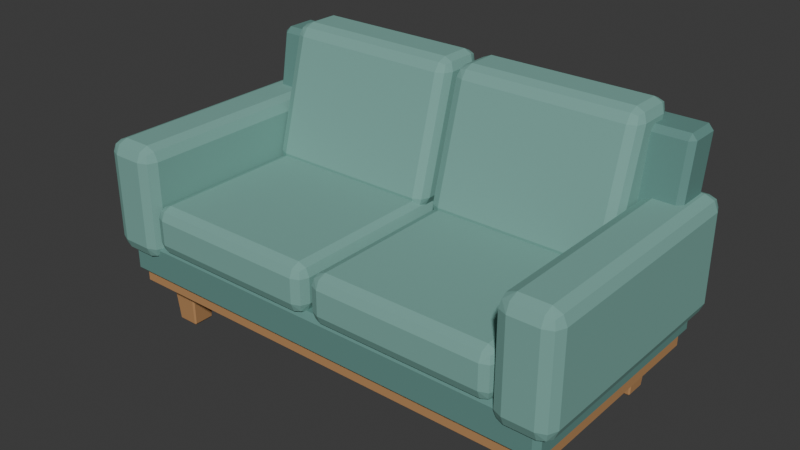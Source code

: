 # Source: source.blend  (saved by Blender 4.3.34; exported with 4.5.12 LTS)
import bpy
from mathutils import Matrix  # noqa: F401  (used for matrix-valued properties, if any)

bpy.ops.wm.read_factory_settings(use_empty=True)
scene = bpy.context.scene
scene.name = 'Scene'

# ---- collections
col_collection = bpy.data.collections.new('Collection'); scene.collection.children.link(col_collection)

# ---- materials (node trees are filled in below, after node groups)
mat_honey_maple_support = bpy.data.materials.new('Honey maple support')
mat_honey_maple_support.diffuse_color = (0.48, 0.255, 0.105, 1.0)
mat_deep_seafoam_foundation = bpy.data.materials.new('Deep seafoam foundation')
mat_deep_seafoam_foundation.diffuse_color = (0.115, 0.265, 0.235, 1.0)
mat_seafoam_upholstery = bpy.data.materials.new('Seafoam upholstery')
mat_seafoam_upholstery.diffuse_color = (0.19, 0.4, 0.35, 1.0)

# ---- material node trees
mat_honey_maple_support.use_nodes = True; mat_honey_maple_support.node_tree.nodes.clear()
_N = mat_honey_maple_support.node_tree.nodes; _L = mat_honey_maple_support.node_tree.links
n0 = _N.new('ShaderNodeBsdfPrincipled'); n0.name = 'Principled BSDF'; n0.location = (10, 300)
n0.inputs[0].default_value = (0.48, 0.255, 0.105, 1.0)
n0.inputs[2].default_value = 0.73
n1 = _N.new('ShaderNodeOutputMaterial'); n1.name = 'Material Output'; n1.location = (300, 300)
_L.new(n0.outputs[0], n1.inputs[0])
n1.is_active_output = True
mat_deep_seafoam_foundation.use_nodes = True; mat_deep_seafoam_foundation.node_tree.nodes.clear()
_N = mat_deep_seafoam_foundation.node_tree.nodes; _L = mat_deep_seafoam_foundation.node_tree.links
n0 = _N.new('ShaderNodeBsdfPrincipled'); n0.name = 'Principled BSDF'; n0.location = (10, 300)
n0.inputs[0].default_value = (0.115, 0.265, 0.235, 1.0)
n0.inputs[2].default_value = 0.8
n1 = _N.new('ShaderNodeOutputMaterial'); n1.name = 'Material Output'; n1.location = (300, 300)
_L.new(n0.outputs[0], n1.inputs[0])
n1.is_active_output = True
mat_seafoam_upholstery.use_nodes = True; mat_seafoam_upholstery.node_tree.nodes.clear()
_N = mat_seafoam_upholstery.node_tree.nodes; _L = mat_seafoam_upholstery.node_tree.links
n0 = _N.new('ShaderNodeBsdfPrincipled'); n0.name = 'Principled BSDF'; n0.location = (10, 300)
n0.inputs[0].default_value = (0.19, 0.4, 0.35, 1.0)
n0.inputs[2].default_value = 0.83
n1 = _N.new('ShaderNodeOutputMaterial'); n1.name = 'Material Output'; n1.location = (300, 300)
_L.new(n0.outputs[0], n1.inputs[0])
n1.is_active_output = True

# ---- world
world_world = bpy.data.worlds.new('World'); scene.world = world_world
world_world.use_nodes = True; world_world.node_tree.nodes.clear()
_N = world_world.node_tree.nodes; _L = world_world.node_tree.links
n0 = _N.new('ShaderNodeOutputWorld'); n0.name = 'World Output'; n0.location = (300, 300)
n1 = _N.new('ShaderNodeBackground'); n1.name = 'Background'; n1.location = (10, 300)
n1.inputs[0].default_value = (0.05088, 0.05088, 0.05088, 1.0)
_L.new(n1.outputs[0], n0.inputs[0])
n0.is_active_output = True
world_world.color = (0.05088, 0.05088, 0.05088)
world_world.sun_shadow_jitter_overblur = 0.0

# ---- meshes
me_foot_lf = bpy.data.meshes.new('Foot_LF')
me_foot_lf.from_pydata([(-0.7029, -0.3234, 0.006), (-0.698, -0.323, 0.0), (-0.6984, -0.3279, 0.006), (-0.6316, -0.3279, 0.006), (-0.632, -0.323, 0.0), (-0.6271, -0.3234, 0.006), (-0.7029, -0.2566, 0.006), (-0.6984, -0.2521, 0.006), (-0.698, -0.257, 0.0), (-0.6271, -0.2566, 0.006), (-0.632, -0.257, 0.0), (-0.6316, -0.2521, 0.006), (-0.7086, -0.3396, 0.174), (-0.709, -0.334, 0.18), (-0.7146, -0.3336, 0.174), (-0.6214, -0.3396, 0.174), (-0.6154, -0.3336, 0.174), (-0.621, -0.334, 0.18), (-0.7146, -0.2464, 0.174), (-0.709, -0.246, 0.18), (-0.7086, -0.2404, 0.174), (-0.6214, -0.2404, 0.174), (-0.621, -0.246, 0.18), (-0.6154, -0.2464, 0.174)], [], [(3, 12, 2), (9, 16, 5), (17, 19, 13), (8, 4, 1), (20, 11, 7), (0, 1, 2), (3, 4, 5), (6, 7, 8), (9, 10, 11), (12, 13, 14), (15, 16, 17), (18, 19, 20), (21, 22, 23), (6, 1, 0), (4, 2, 1), (10, 5, 4), (11, 8, 7), (15, 13, 12), (19, 14, 13), (22, 20, 19), (23, 17, 16), (12, 0, 2), (16, 3, 5), (18, 7, 6), (21, 9, 11), (14, 6, 0), (3, 15, 12), (9, 23, 16), (17, 22, 19), (8, 10, 4), (20, 21, 11), (6, 8, 1), (4, 3, 2), (10, 9, 5), (11, 10, 8), (15, 17, 13), (19, 18, 14), (22, 21, 20), (23, 22, 17), (12, 14, 0), (16, 15, 3), (18, 20, 7), (21, 23, 9), (14, 18, 6)])
me_foot_lf.materials.append(mat_honey_maple_support)
me_foot_lf.update()
me_foot_lb = bpy.data.meshes.new('Foot_LB')
me_foot_lb.from_pydata([(-0.7029, 0.2566, 0.006), (-0.698, 0.257, 0.0), (-0.6984, 0.2521, 0.006), (-0.6316, 0.2521, 0.006), (-0.632, 0.257, 0.0), (-0.6271, 0.2566, 0.006), (-0.7029, 0.3234, 0.006), (-0.6984, 0.3279, 0.006), (-0.698, 0.323, 0.0), (-0.6271, 0.3234, 0.006), (-0.632, 0.323, 0.0), (-0.6316, 0.3279, 0.006), (-0.7086, 0.2404, 0.174), (-0.709, 0.246, 0.18), (-0.7146, 0.2464, 0.174), (-0.6214, 0.2404, 0.174), (-0.6154, 0.2464, 0.174), (-0.621, 0.246, 0.18), (-0.7146, 0.3336, 0.174), (-0.709, 0.334, 0.18), (-0.7086, 0.3396, 0.174), (-0.6214, 0.3396, 0.174), (-0.621, 0.334, 0.18), (-0.6154, 0.3336, 0.174)], [], [(3, 12, 2), (9, 16, 5), (17, 19, 13), (8, 4, 1), (20, 11, 7), (0, 1, 2), (3, 4, 5), (6, 7, 8), (9, 10, 11), (12, 13, 14), (15, 16, 17), (18, 19, 20), (21, 22, 23), (6, 1, 0), (4, 2, 1), (10, 5, 4), (11, 8, 7), (15, 13, 12), (19, 14, 13), (22, 20, 19), (23, 17, 16), (12, 0, 2), (16, 3, 5), (18, 7, 6), (21, 9, 11), (14, 6, 0), (3, 15, 12), (9, 23, 16), (17, 22, 19), (8, 10, 4), (20, 21, 11), (6, 8, 1), (4, 3, 2), (10, 9, 5), (11, 10, 8), (15, 17, 13), (19, 18, 14), (22, 21, 20), (23, 22, 17), (12, 14, 0), (16, 15, 3), (18, 20, 7), (21, 23, 9), (14, 18, 6)])
me_foot_lb.materials.append(mat_honey_maple_support)
me_foot_lb.update()
me_foot_rf = bpy.data.meshes.new('Foot_RF')
me_foot_rf.from_pydata([(0.6271, -0.3234, 0.006), (0.632, -0.323, 0.0), (0.6316, -0.3279, 0.006), (0.6984, -0.3279, 0.006), (0.698, -0.323, 0.0), (0.7029, -0.3234, 0.006), (0.6271, -0.2566, 0.006), (0.6316, -0.2521, 0.006), (0.632, -0.257, 0.0), (0.7029, -0.2566, 0.006), (0.698, -0.257, 0.0), (0.6984, -0.2521, 0.006), (0.6214, -0.3396, 0.174), (0.621, -0.334, 0.18), (0.6154, -0.3336, 0.174), (0.7086, -0.3396, 0.174), (0.7146, -0.3336, 0.174), (0.709, -0.334, 0.18), (0.6154, -0.2464, 0.174), (0.621, -0.246, 0.18), (0.6214, -0.2404, 0.174), (0.7086, -0.2404, 0.174), (0.709, -0.246, 0.18), (0.7146, -0.2464, 0.174)], [], [(3, 12, 2), (9, 16, 5), (17, 19, 13), (8, 4, 1), (20, 11, 7), (0, 1, 2), (3, 4, 5), (6, 7, 8), (9, 10, 11), (12, 13, 14), (15, 16, 17), (18, 19, 20), (21, 22, 23), (6, 1, 0), (4, 2, 1), (10, 5, 4), (11, 8, 7), (15, 13, 12), (19, 14, 13), (22, 20, 19), (23, 17, 16), (12, 0, 2), (16, 3, 5), (18, 7, 6), (21, 9, 11), (14, 6, 0), (3, 15, 12), (9, 23, 16), (17, 22, 19), (8, 10, 4), (20, 21, 11), (6, 8, 1), (4, 3, 2), (10, 9, 5), (11, 10, 8), (15, 17, 13), (19, 18, 14), (22, 21, 20), (23, 22, 17), (12, 14, 0), (16, 15, 3), (18, 20, 7), (21, 23, 9), (14, 18, 6)])
me_foot_rf.materials.append(mat_honey_maple_support)
me_foot_rf.update()
me_foot_rb = bpy.data.meshes.new('Foot_RB')
me_foot_rb.from_pydata([(0.6271, 0.2566, 0.006), (0.632, 0.257, 0.0), (0.6316, 0.2521, 0.006), (0.6984, 0.2521, 0.006), (0.698, 0.257, 0.0), (0.7029, 0.2566, 0.006), (0.6271, 0.3234, 0.006), (0.6316, 0.3279, 0.006), (0.632, 0.323, 0.0), (0.7029, 0.3234, 0.006), (0.698, 0.323, 0.0), (0.6984, 0.3279, 0.006), (0.6214, 0.2404, 0.174), (0.621, 0.246, 0.18), (0.6154, 0.2464, 0.174), (0.7086, 0.2404, 0.174), (0.7146, 0.2464, 0.174), (0.709, 0.246, 0.18), (0.6154, 0.3336, 0.174), (0.621, 0.334, 0.18), (0.6214, 0.3396, 0.174), (0.7086, 0.3396, 0.174), (0.709, 0.334, 0.18), (0.7146, 0.3336, 0.174)], [], [(3, 12, 2), (9, 16, 5), (17, 19, 13), (8, 4, 1), (20, 11, 7), (0, 1, 2), (3, 4, 5), (6, 7, 8), (9, 10, 11), (12, 13, 14), (15, 16, 17), (18, 19, 20), (21, 22, 23), (6, 1, 0), (4, 2, 1), (10, 5, 4), (11, 8, 7), (15, 13, 12), (19, 14, 13), (22, 20, 19), (23, 17, 16), (12, 0, 2), (16, 3, 5), (18, 7, 6), (21, 9, 11), (14, 6, 0), (3, 15, 12), (9, 23, 16), (17, 22, 19), (8, 10, 4), (20, 21, 11), (6, 8, 1), (4, 3, 2), (10, 9, 5), (11, 10, 8), (15, 17, 13), (19, 18, 14), (22, 21, 20), (23, 22, 17), (12, 14, 0), (16, 15, 3), (18, 20, 7), (21, 23, 9), (14, 18, 6)])
me_foot_rb.materials.append(mat_honey_maple_support)
me_foot_rb.update()
me_maple_base_rail = bpy.data.meshes.new('Maple_base_rail')
me_maple_base_rail.from_pydata([(-0.78, -0.378, 0.157), (-0.768, -0.378, 0.145), (-0.768, -0.39, 0.157), (0.768, -0.39, 0.157), (0.768, -0.378, 0.145), (0.78, -0.378, 0.157), (-0.78, 0.378, 0.157), (-0.768, 0.39, 0.157), (-0.768, 0.378, 0.145), (0.78, 0.378, 0.157), (0.768, 0.378, 0.145), (0.768, 0.39, 0.157), (-0.768, -0.39, 0.203), (-0.768, -0.378, 0.215), (-0.78, -0.378, 0.203), (0.768, -0.39, 0.203), (0.78, -0.378, 0.203), (0.768, -0.378, 0.215), (-0.78, 0.378, 0.203), (-0.768, 0.378, 0.215), (-0.768, 0.39, 0.203), (0.768, 0.39, 0.203), (0.768, 0.378, 0.215), (0.78, 0.378, 0.203)], [], [(3, 12, 2), (9, 16, 5), (17, 19, 13), (8, 4, 1), (20, 11, 7), (0, 1, 2), (3, 4, 5), (6, 7, 8), (9, 10, 11), (12, 13, 14), (15, 16, 17), (18, 19, 20), (21, 22, 23), (6, 1, 0), (4, 2, 1), (10, 5, 4), (11, 8, 7), (15, 13, 12), (19, 14, 13), (22, 20, 19), (23, 17, 16), (12, 0, 2), (16, 3, 5), (18, 7, 6), (21, 9, 11), (14, 6, 0), (3, 15, 12), (9, 23, 16), (17, 22, 19), (8, 10, 4), (20, 21, 11), (6, 8, 1), (4, 3, 2), (10, 9, 5), (11, 10, 8), (15, 17, 13), (19, 18, 14), (22, 21, 20), (23, 22, 17), (12, 14, 0), (16, 15, 3), (18, 20, 7), (21, 23, 9), (14, 18, 6)])
me_maple_base_rail.materials.append(mat_honey_maple_support)
me_maple_base_rail.update()
me_upholstered_seat_deck = bpy.data.meshes.new('Upholstered_seat_deck')
me_upholstered_seat_deck.from_pydata([(-0.795, -0.397, 0.213), (-0.777, -0.397, 0.195), (-0.777, -0.415, 0.213), (0.777, -0.415, 0.213), (0.777, -0.397, 0.195), (0.795, -0.397, 0.213), (-0.795, 0.397, 0.213), (-0.777, 0.415, 0.213), (-0.777, 0.397, 0.195), (0.795, 0.397, 0.213), (0.777, 0.397, 0.195), (0.777, 0.415, 0.213), (-0.777, -0.415, 0.312), (-0.777, -0.397, 0.33), (-0.795, -0.397, 0.312), (0.777, -0.415, 0.312), (0.795, -0.397, 0.312), (0.777, -0.397, 0.33), (-0.795, 0.397, 0.312), (-0.777, 0.397, 0.33), (-0.777, 0.415, 0.312), (0.777, 0.415, 0.312), (0.777, 0.397, 0.33), (0.795, 0.397, 0.312)], [], [(3, 12, 2), (9, 16, 5), (17, 19, 13), (8, 4, 1), (20, 11, 7), (0, 1, 2), (3, 4, 5), (6, 7, 8), (9, 10, 11), (12, 13, 14), (15, 16, 17), (18, 19, 20), (21, 22, 23), (6, 1, 0), (4, 2, 1), (10, 5, 4), (11, 8, 7), (15, 13, 12), (19, 14, 13), (22, 20, 19), (23, 17, 16), (12, 0, 2), (16, 3, 5), (18, 7, 6), (21, 9, 11), (14, 6, 0), (3, 15, 12), (9, 23, 16), (17, 22, 19), (8, 10, 4), (20, 21, 11), (6, 8, 1), (4, 3, 2), (10, 9, 5), (11, 10, 8), (15, 17, 13), (19, 18, 14), (22, 21, 20), (23, 22, 17), (12, 14, 0), (16, 15, 3), (18, 20, 7), (21, 23, 9), (14, 18, 6)])
me_upholstered_seat_deck.materials.append(mat_deep_seafoam_foundation)
me_upholstered_seat_deck.update()
me_rear_support_shell = bpy.data.meshes.new('Rear_support_shell')
me_rear_support_shell.from_pydata([(-0.785, 0.2261, 0.293), (-0.767, 0.223, 0.275), (-0.767, 0.2081, 0.293), (0.767, 0.2081, 0.293), (0.767, 0.223, 0.275), (0.785, 0.2261, 0.293), (-0.785, 0.3251, 0.293), (-0.767, 0.3431, 0.293), (-0.767, 0.322, 0.275), (0.785, 0.3251, 0.293), (0.767, 0.322, 0.275), (0.767, 0.3431, 0.293), (-0.767, 0.3019, 0.847), (-0.767, 0.323, 0.865), (-0.785, 0.3199, 0.847), (0.767, 0.3019, 0.847), (0.785, 0.3199, 0.847), (0.767, 0.323, 0.865), (-0.785, 0.4189, 0.847), (-0.767, 0.422, 0.865), (-0.767, 0.4369, 0.847), (0.767, 0.4369, 0.847), (0.767, 0.422, 0.865), (0.785, 0.4189, 0.847)], [], [(3, 12, 2), (9, 16, 5), (17, 19, 13), (8, 4, 1), (20, 11, 7), (0, 1, 2), (3, 4, 5), (6, 7, 8), (9, 10, 11), (12, 13, 14), (15, 16, 17), (18, 19, 20), (21, 22, 23), (6, 1, 0), (4, 2, 1), (10, 5, 4), (11, 8, 7), (15, 13, 12), (19, 14, 13), (22, 20, 19), (23, 17, 16), (12, 0, 2), (16, 3, 5), (18, 7, 6), (21, 9, 11), (14, 6, 0), (3, 15, 12), (9, 23, 16), (17, 22, 19), (8, 10, 4), (20, 21, 11), (6, 8, 1), (4, 3, 2), (10, 9, 5), (11, 10, 8), (15, 17, 13), (19, 18, 14), (22, 21, 20), (23, 22, 17), (12, 14, 0), (16, 15, 3), (18, 20, 7), (21, 23, 9), (14, 18, 6)])
me_rear_support_shell.materials.append(mat_deep_seafoam_foundation)
me_rear_support_shell.update()
me_low_armrest_l = bpy.data.meshes.new('Low_armrest_L')
me_low_armrest_l.from_pydata([(-0.84, -0.395, 0.32), (-0.795, -0.395, 0.275), (-0.795, -0.44, 0.32), (-0.8268, -0.395, 0.2882), (-0.821, -0.421, 0.294), (-0.795, -0.4268, 0.2882), (-0.8268, -0.4268, 0.32), (-0.695, -0.44, 0.32), (-0.695, -0.395, 0.275), (-0.65, -0.395, 0.32), (-0.695, -0.4268, 0.2882), (-0.669, -0.421, 0.294), (-0.6632, -0.395, 0.2882), (-0.6632, -0.4268, 0.32), (-0.84, 0.395, 0.32), (-0.795, 0.44, 0.32), (-0.795, 0.395, 0.275), (-0.8268, 0.4268, 0.32), (-0.821, 0.421, 0.294), (-0.795, 0.4268, 0.2882), (-0.8268, 0.395, 0.2882), (-0.65, 0.395, 0.32), (-0.695, 0.395, 0.275), (-0.695, 0.44, 0.32), (-0.6632, 0.395, 0.2882), (-0.669, 0.421, 0.294), (-0.695, 0.4268, 0.2882), (-0.6632, 0.4268, 0.32), (-0.795, -0.44, 0.62), (-0.795, -0.395, 0.665), (-0.84, -0.395, 0.62), (-0.795, -0.4268, 0.6518), (-0.821, -0.421, 0.646), (-0.8268, -0.395, 0.6518), (-0.8268, -0.4268, 0.62), (-0.695, -0.44, 0.62), (-0.65, -0.395, 0.62), (-0.695, -0.395, 0.665), (-0.6632, -0.4268, 0.62), (-0.669, -0.421, 0.646), (-0.6632, -0.395, 0.6518), (-0.695, -0.4268, 0.6518), (-0.84, 0.395, 0.62), (-0.795, 0.395, 0.665), (-0.795, 0.44, 0.62), (-0.8268, 0.395, 0.6518), (-0.821, 0.421, 0.646), (-0.795, 0.4268, 0.6518), (-0.8268, 0.4268, 0.62), (-0.695, 0.44, 0.62), (-0.695, 0.395, 0.665), (-0.65, 0.395, 0.62), (-0.695, 0.4268, 0.6518), (-0.669, 0.421, 0.646), (-0.6632, 0.395, 0.6518), (-0.6632, 0.4268, 0.62)], [], [(7, 28, 2), (21, 36, 9), (37, 43, 29), (16, 8, 1), (44, 23, 15), (0, 4, 6), (1, 4, 3), (2, 4, 5), (7, 11, 13), (8, 11, 10), (9, 11, 12), (14, 18, 20), (15, 18, 17), (16, 18, 19), (21, 25, 27), (22, 25, 24), (23, 25, 26), (28, 32, 34), (29, 32, 31), (30, 32, 33), (35, 39, 41), (36, 39, 38), (37, 39, 40), (42, 46, 48), (43, 46, 45), (44, 46, 47), (49, 53, 55), (50, 53, 52), (51, 53, 54), (14, 3, 0), (20, 1, 3), (8, 5, 1), (10, 2, 5), (22, 12, 8), (24, 9, 12), (23, 19, 15), (26, 16, 19), (35, 31, 28), (41, 29, 31), (43, 33, 29), (45, 30, 33), (50, 47, 43), (52, 44, 47), (51, 40, 36), (54, 37, 40), (28, 6, 2), (34, 0, 6), (36, 13, 9), (38, 7, 13), (42, 17, 14), (48, 15, 17), (49, 27, 23), (55, 21, 27), (30, 14, 0), (7, 35, 28), (21, 51, 36), (37, 50, 43), (16, 22, 8), (44, 49, 23), (0, 3, 4), (1, 5, 4), (2, 6, 4), (7, 10, 11), (8, 12, 11), (9, 13, 11), (14, 17, 18), (15, 19, 18), (16, 20, 18), (21, 24, 25), (22, 26, 25), (23, 27, 25), (28, 31, 32), (29, 33, 32), (30, 34, 32), (35, 38, 39), (36, 40, 39), (37, 41, 39), (42, 45, 46), (43, 47, 46), (44, 48, 46), (49, 52, 53), (50, 54, 53), (51, 55, 53), (14, 20, 3), (20, 16, 1), (8, 10, 5), (10, 7, 2), (22, 24, 12), (24, 21, 9), (23, 26, 19), (26, 22, 16), (35, 41, 31), (41, 37, 29), (43, 45, 33), (45, 42, 30), (50, 52, 47), (52, 49, 44), (51, 54, 40), (54, 50, 37), (28, 34, 6), (34, 30, 0), (36, 38, 13), (38, 35, 7), (42, 48, 17), (48, 44, 15), (49, 55, 27), (55, 51, 21), (30, 42, 14)])
me_low_armrest_l.materials.append(mat_seafoam_upholstery)
me_low_armrest_l.update()
me_low_armrest_r = bpy.data.meshes.new('Low_armrest_R')
me_low_armrest_r.from_pydata([(0.65, -0.395, 0.32), (0.695, -0.395, 0.275), (0.695, -0.44, 0.32), (0.6632, -0.395, 0.2882), (0.669, -0.421, 0.294), (0.695, -0.4268, 0.2882), (0.6632, -0.4268, 0.32), (0.795, -0.44, 0.32), (0.795, -0.395, 0.275), (0.84, -0.395, 0.32), (0.795, -0.4268, 0.2882), (0.821, -0.421, 0.294), (0.8268, -0.395, 0.2882), (0.8268, -0.4268, 0.32), (0.65, 0.395, 0.32), (0.695, 0.44, 0.32), (0.695, 0.395, 0.275), (0.6632, 0.4268, 0.32), (0.669, 0.421, 0.294), (0.695, 0.4268, 0.2882), (0.6632, 0.395, 0.2882), (0.84, 0.395, 0.32), (0.795, 0.395, 0.275), (0.795, 0.44, 0.32), (0.8268, 0.395, 0.2882), (0.821, 0.421, 0.294), (0.795, 0.4268, 0.2882), (0.8268, 0.4268, 0.32), (0.695, -0.44, 0.62), (0.695, -0.395, 0.665), (0.65, -0.395, 0.62), (0.695, -0.4268, 0.6518), (0.669, -0.421, 0.646), (0.6632, -0.395, 0.6518), (0.6632, -0.4268, 0.62), (0.795, -0.44, 0.62), (0.84, -0.395, 0.62), (0.795, -0.395, 0.665), (0.8268, -0.4268, 0.62), (0.821, -0.421, 0.646), (0.8268, -0.395, 0.6518), (0.795, -0.4268, 0.6518), (0.65, 0.395, 0.62), (0.695, 0.395, 0.665), (0.695, 0.44, 0.62), (0.6632, 0.395, 0.6518), (0.669, 0.421, 0.646), (0.695, 0.4268, 0.6518), (0.6632, 0.4268, 0.62), (0.795, 0.44, 0.62), (0.795, 0.395, 0.665), (0.84, 0.395, 0.62), (0.795, 0.4268, 0.6518), (0.821, 0.421, 0.646), (0.8268, 0.395, 0.6518), (0.8268, 0.4268, 0.62)], [], [(7, 28, 2), (21, 36, 9), (37, 43, 29), (16, 8, 1), (44, 23, 15), (0, 4, 6), (1, 4, 3), (2, 4, 5), (7, 11, 13), (8, 11, 10), (9, 11, 12), (14, 18, 20), (15, 18, 17), (16, 18, 19), (21, 25, 27), (22, 25, 24), (23, 25, 26), (28, 32, 34), (29, 32, 31), (30, 32, 33), (35, 39, 41), (36, 39, 38), (37, 39, 40), (42, 46, 48), (43, 46, 45), (44, 46, 47), (49, 53, 55), (50, 53, 52), (51, 53, 54), (14, 3, 0), (20, 1, 3), (8, 5, 1), (10, 2, 5), (22, 12, 8), (24, 9, 12), (23, 19, 15), (26, 16, 19), (35, 31, 28), (41, 29, 31), (43, 33, 29), (45, 30, 33), (50, 47, 43), (52, 44, 47), (51, 40, 36), (54, 37, 40), (28, 6, 2), (34, 0, 6), (36, 13, 9), (38, 7, 13), (42, 17, 14), (48, 15, 17), (49, 27, 23), (55, 21, 27), (30, 14, 0), (7, 35, 28), (21, 51, 36), (37, 50, 43), (16, 22, 8), (44, 49, 23), (0, 3, 4), (1, 5, 4), (2, 6, 4), (7, 10, 11), (8, 12, 11), (9, 13, 11), (14, 17, 18), (15, 19, 18), (16, 20, 18), (21, 24, 25), (22, 26, 25), (23, 27, 25), (28, 31, 32), (29, 33, 32), (30, 34, 32), (35, 38, 39), (36, 40, 39), (37, 41, 39), (42, 45, 46), (43, 47, 46), (44, 48, 46), (49, 52, 53), (50, 54, 53), (51, 55, 53), (14, 20, 3), (20, 16, 1), (8, 10, 5), (10, 7, 2), (22, 24, 12), (24, 21, 9), (23, 26, 19), (26, 22, 16), (35, 41, 31), (41, 37, 29), (43, 45, 33), (45, 42, 30), (50, 52, 47), (52, 49, 44), (51, 54, 40), (54, 50, 37), (28, 34, 6), (34, 30, 0), (36, 38, 13), (38, 35, 7), (42, 48, 17), (48, 44, 15), (49, 55, 27), (55, 51, 21), (30, 42, 14)])
me_low_armrest_r.materials.append(mat_seafoam_upholstery)
me_low_armrest_r.update()
me_seat_cushion_l = bpy.data.meshes.new('Seat_cushion_L')
me_seat_cushion_l.from_pydata([(-0.654, -0.39, 0.355), (-0.614, -0.39, 0.315), (-0.614, -0.43, 0.355), (-0.6423, -0.39, 0.3267), (-0.6371, -0.4131, 0.3319), (-0.614, -0.4183, 0.3267), (-0.6423, -0.4183, 0.355), (-0.052, -0.43, 0.355), (-0.052, -0.39, 0.315), (-0.012, -0.39, 0.355), (-0.052, -0.4183, 0.3267), (-0.02891, -0.4131, 0.3319), (-0.02372, -0.39, 0.3267), (-0.02372, -0.4183, 0.355), (-0.654, 0.19, 0.355), (-0.614, 0.23, 0.355), (-0.614, 0.19, 0.315), (-0.6423, 0.2183, 0.355), (-0.6371, 0.2131, 0.3319), (-0.614, 0.2183, 0.3267), (-0.6423, 0.19, 0.3267), (-0.012, 0.19, 0.355), (-0.052, 0.19, 0.315), (-0.052, 0.23, 0.355), (-0.02372, 0.19, 0.3267), (-0.02891, 0.2131, 0.3319), (-0.052, 0.2183, 0.3267), (-0.02372, 0.2183, 0.355), (-0.614, -0.43, 0.44), (-0.614, -0.39, 0.48), (-0.654, -0.39, 0.44), (-0.614, -0.4183, 0.4683), (-0.6371, -0.4131, 0.4631), (-0.6423, -0.39, 0.4683), (-0.6423, -0.4183, 0.44), (-0.052, -0.43, 0.44), (-0.012, -0.39, 0.44), (-0.052, -0.39, 0.48), (-0.02372, -0.4183, 0.44), (-0.02891, -0.4131, 0.4631), (-0.02372, -0.39, 0.4683), (-0.052, -0.4183, 0.4683), (-0.654, 0.19, 0.44), (-0.614, 0.19, 0.48), (-0.614, 0.23, 0.44), (-0.6423, 0.19, 0.4683), (-0.6371, 0.2131, 0.4631), (-0.614, 0.2183, 0.4683), (-0.6423, 0.2183, 0.44), (-0.052, 0.23, 0.44), (-0.052, 0.19, 0.48), (-0.012, 0.19, 0.44), (-0.052, 0.2183, 0.4683), (-0.02891, 0.2131, 0.4631), (-0.02372, 0.19, 0.4683), (-0.02372, 0.2183, 0.44)], [], [(7, 28, 2), (21, 36, 9), (37, 43, 29), (16, 8, 1), (44, 23, 15), (0, 4, 6), (1, 4, 3), (2, 4, 5), (7, 11, 13), (8, 11, 10), (9, 11, 12), (14, 18, 20), (15, 18, 17), (16, 18, 19), (21, 25, 27), (22, 25, 24), (23, 25, 26), (28, 32, 34), (29, 32, 31), (30, 32, 33), (35, 39, 41), (36, 39, 38), (37, 39, 40), (42, 46, 48), (43, 46, 45), (44, 46, 47), (49, 53, 55), (50, 53, 52), (51, 53, 54), (14, 3, 0), (20, 1, 3), (8, 5, 1), (10, 2, 5), (22, 12, 8), (24, 9, 12), (23, 19, 15), (26, 16, 19), (35, 31, 28), (41, 29, 31), (43, 33, 29), (45, 30, 33), (50, 47, 43), (52, 44, 47), (36, 54, 40), (54, 37, 40), (2, 34, 6), (34, 0, 6), (36, 13, 9), (38, 7, 13), (14, 48, 17), (48, 15, 17), (23, 55, 27), (55, 21, 27), (30, 14, 0), (7, 35, 28), (21, 51, 36), (37, 50, 43), (16, 22, 8), (44, 49, 23), (0, 3, 4), (1, 5, 4), (2, 6, 4), (7, 10, 11), (8, 12, 11), (9, 13, 11), (14, 17, 18), (15, 19, 18), (16, 20, 18), (21, 24, 25), (22, 26, 25), (23, 27, 25), (28, 31, 32), (29, 33, 32), (30, 34, 32), (35, 38, 39), (36, 40, 39), (37, 41, 39), (42, 45, 46), (43, 47, 46), (44, 48, 46), (49, 52, 53), (50, 54, 53), (51, 55, 53), (14, 20, 3), (20, 16, 1), (8, 10, 5), (10, 7, 2), (22, 24, 12), (24, 21, 9), (23, 26, 19), (26, 22, 16), (35, 41, 31), (41, 37, 29), (43, 45, 33), (45, 42, 30), (50, 52, 47), (52, 49, 44), (36, 51, 54), (54, 50, 37), (2, 28, 34), (34, 30, 0), (36, 38, 13), (38, 35, 7), (14, 42, 48), (48, 44, 15), (23, 49, 55), (55, 51, 21), (30, 42, 14)])
me_seat_cushion_l.materials.append(mat_seafoam_upholstery)
me_seat_cushion_l.update()
me_back_cushion_l = bpy.data.meshes.new('Back_cushion_L')
me_back_cushion_l.from_pydata([(-0.654, 0.1611, 0.49), (-0.614, 0.15, 0.45), (-0.614, 0.1211, 0.49), (-0.6423, 0.1532, 0.4617), (-0.6371, 0.1316, 0.4669), (-0.614, 0.125, 0.4617), (-0.6423, 0.1328, 0.49), (-0.052, 0.1211, 0.49), (-0.052, 0.15, 0.45), (-0.012, 0.1611, 0.49), (-0.052, 0.125, 0.4617), (-0.02891, 0.1316, 0.4669), (-0.02372, 0.1532, 0.4617), (-0.02372, 0.1328, 0.49), (-0.654, 0.2611, 0.49), (-0.614, 0.3011, 0.49), (-0.614, 0.25, 0.45), (-0.6423, 0.2893, 0.49), (-0.6371, 0.2778, 0.4669), (-0.614, 0.2815, 0.4617), (-0.6423, 0.2532, 0.4617), (-0.012, 0.2611, 0.49), (-0.052, 0.25, 0.45), (-0.052, 0.3011, 0.49), (-0.02372, 0.2532, 0.4617), (-0.02891, 0.2778, 0.4669), (-0.052, 0.2815, 0.4617), (-0.02372, 0.2893, 0.49), (-0.614, 0.2289, 0.88), (-0.614, 0.28, 0.92), (-0.654, 0.2689, 0.88), (-0.614, 0.2485, 0.9083), (-0.6371, 0.2522, 0.9031), (-0.6423, 0.2768, 0.9083), (-0.6423, 0.2407, 0.88), (-0.052, 0.2289, 0.88), (-0.012, 0.2689, 0.88), (-0.052, 0.28, 0.92), (-0.02372, 0.2407, 0.88), (-0.02891, 0.2522, 0.9031), (-0.02372, 0.2768, 0.9083), (-0.052, 0.2485, 0.9083), (-0.654, 0.3689, 0.88), (-0.614, 0.38, 0.92), (-0.614, 0.4089, 0.88), (-0.6423, 0.3768, 0.9083), (-0.6371, 0.3984, 0.9031), (-0.614, 0.405, 0.9083), (-0.6423, 0.3972, 0.88), (-0.052, 0.4089, 0.88), (-0.052, 0.38, 0.92), (-0.012, 0.3689, 0.88), (-0.052, 0.405, 0.9083), (-0.02891, 0.3984, 0.9031), (-0.02372, 0.3768, 0.9083), (-0.02372, 0.3972, 0.88)], [], [(7, 28, 2), (21, 36, 9), (37, 43, 29), (16, 8, 1), (44, 23, 15), (0, 4, 6), (1, 4, 3), (2, 4, 5), (7, 11, 13), (8, 11, 10), (9, 11, 12), (14, 18, 20), (15, 18, 17), (16, 18, 19), (21, 25, 27), (22, 25, 24), (23, 25, 26), (28, 32, 34), (29, 32, 31), (30, 32, 33), (35, 39, 41), (36, 39, 38), (37, 39, 40), (42, 46, 48), (43, 46, 45), (44, 46, 47), (49, 53, 55), (50, 53, 52), (51, 53, 54), (0, 20, 3), (20, 1, 3), (8, 5, 1), (10, 2, 5), (8, 24, 12), (24, 9, 12), (23, 19, 15), (26, 16, 19), (35, 31, 28), (41, 29, 31), (29, 45, 33), (45, 30, 33), (50, 47, 43), (52, 44, 47), (36, 54, 40), (40, 50, 37), (2, 34, 6), (34, 0, 6), (36, 13, 9), (38, 7, 13), (14, 48, 17), (48, 15, 17), (23, 55, 27), (55, 21, 27), (30, 14, 0), (7, 35, 28), (21, 51, 36), (37, 50, 43), (16, 22, 8), (44, 49, 23), (0, 3, 4), (1, 5, 4), (2, 6, 4), (7, 10, 11), (8, 12, 11), (9, 13, 11), (14, 17, 18), (15, 19, 18), (16, 20, 18), (21, 24, 25), (22, 26, 25), (23, 27, 25), (28, 31, 32), (29, 33, 32), (30, 34, 32), (35, 38, 39), (36, 40, 39), (37, 41, 39), (42, 45, 46), (43, 47, 46), (44, 48, 46), (49, 52, 53), (50, 54, 53), (51, 55, 53), (0, 14, 20), (20, 16, 1), (8, 10, 5), (10, 7, 2), (8, 22, 24), (24, 21, 9), (23, 26, 19), (26, 22, 16), (35, 41, 31), (41, 37, 29), (29, 43, 45), (45, 42, 30), (50, 52, 47), (52, 49, 44), (36, 51, 54), (40, 54, 50), (2, 28, 34), (34, 30, 0), (36, 38, 13), (38, 35, 7), (14, 42, 48), (48, 44, 15), (23, 49, 55), (55, 51, 21), (30, 42, 14)])
me_back_cushion_l.materials.append(mat_seafoam_upholstery)
me_back_cushion_l.update()
me_seat_cushion_r = bpy.data.meshes.new('Seat_cushion_R')
me_seat_cushion_r.from_pydata([(0.012, -0.39, 0.355), (0.052, -0.39, 0.315), (0.052, -0.43, 0.355), (0.02372, -0.39, 0.3267), (0.02891, -0.4131, 0.3319), (0.052, -0.4183, 0.3267), (0.02372, -0.4183, 0.355), (0.614, -0.43, 0.355), (0.614, -0.39, 0.315), (0.654, -0.39, 0.355), (0.614, -0.4183, 0.3267), (0.6371, -0.4131, 0.3319), (0.6423, -0.39, 0.3267), (0.6423, -0.4183, 0.355), (0.012, 0.19, 0.355), (0.052, 0.23, 0.355), (0.052, 0.19, 0.315), (0.02372, 0.2183, 0.355), (0.02891, 0.2131, 0.3319), (0.052, 0.2183, 0.3267), (0.02372, 0.19, 0.3267), (0.654, 0.19, 0.355), (0.614, 0.19, 0.315), (0.614, 0.23, 0.355), (0.6423, 0.19, 0.3267), (0.6371, 0.2131, 0.3319), (0.614, 0.2183, 0.3267), (0.6423, 0.2183, 0.355), (0.052, -0.43, 0.44), (0.052, -0.39, 0.48), (0.012, -0.39, 0.44), (0.052, -0.4183, 0.4683), (0.02891, -0.4131, 0.4631), (0.02372, -0.39, 0.4683), (0.02372, -0.4183, 0.44), (0.614, -0.43, 0.44), (0.654, -0.39, 0.44), (0.614, -0.39, 0.48), (0.6423, -0.4183, 0.44), (0.6371, -0.4131, 0.4631), (0.6423, -0.39, 0.4683), (0.614, -0.4183, 0.4683), (0.012, 0.19, 0.44), (0.052, 0.19, 0.48), (0.052, 0.23, 0.44), (0.02372, 0.19, 0.4683), (0.02891, 0.2131, 0.4631), (0.052, 0.2183, 0.4683), (0.02372, 0.2183, 0.44), (0.614, 0.23, 0.44), (0.614, 0.19, 0.48), (0.654, 0.19, 0.44), (0.614, 0.2183, 0.4683), (0.6371, 0.2131, 0.4631), (0.6423, 0.19, 0.4683), (0.6423, 0.2183, 0.44)], [], [(7, 28, 2), (21, 36, 9), (37, 43, 29), (16, 8, 1), (44, 23, 15), (0, 4, 6), (1, 4, 3), (2, 4, 5), (7, 11, 13), (8, 11, 10), (9, 11, 12), (14, 18, 20), (15, 18, 17), (16, 18, 19), (21, 25, 27), (22, 25, 24), (23, 25, 26), (28, 32, 34), (29, 32, 31), (30, 32, 33), (35, 39, 41), (36, 39, 38), (37, 39, 40), (42, 46, 48), (43, 46, 45), (44, 46, 47), (49, 53, 55), (50, 53, 52), (51, 53, 54), (14, 3, 0), (20, 1, 3), (8, 5, 1), (10, 2, 5), (22, 12, 8), (24, 9, 12), (23, 19, 15), (26, 16, 19), (35, 31, 28), (41, 29, 31), (43, 33, 29), (45, 30, 33), (50, 47, 43), (52, 44, 47), (36, 54, 40), (54, 37, 40), (2, 34, 6), (34, 0, 6), (36, 13, 9), (38, 7, 13), (14, 48, 17), (48, 15, 17), (23, 55, 27), (55, 21, 27), (30, 14, 0), (7, 35, 28), (21, 51, 36), (37, 50, 43), (16, 22, 8), (44, 49, 23), (0, 3, 4), (1, 5, 4), (2, 6, 4), (7, 10, 11), (8, 12, 11), (9, 13, 11), (14, 17, 18), (15, 19, 18), (16, 20, 18), (21, 24, 25), (22, 26, 25), (23, 27, 25), (28, 31, 32), (29, 33, 32), (30, 34, 32), (35, 38, 39), (36, 40, 39), (37, 41, 39), (42, 45, 46), (43, 47, 46), (44, 48, 46), (49, 52, 53), (50, 54, 53), (51, 55, 53), (14, 20, 3), (20, 16, 1), (8, 10, 5), (10, 7, 2), (22, 24, 12), (24, 21, 9), (23, 26, 19), (26, 22, 16), (35, 41, 31), (41, 37, 29), (43, 45, 33), (45, 42, 30), (50, 52, 47), (52, 49, 44), (36, 51, 54), (54, 50, 37), (2, 28, 34), (34, 30, 0), (36, 38, 13), (38, 35, 7), (14, 42, 48), (48, 44, 15), (23, 49, 55), (55, 51, 21), (30, 42, 14)])
me_seat_cushion_r.materials.append(mat_seafoam_upholstery)
me_seat_cushion_r.update()
me_back_cushion_r = bpy.data.meshes.new('Back_cushion_R')
me_back_cushion_r.from_pydata([(0.012, 0.1611, 0.49), (0.052, 0.15, 0.45), (0.052, 0.1211, 0.49), (0.02372, 0.1532, 0.4617), (0.02891, 0.1316, 0.4669), (0.052, 0.125, 0.4617), (0.02372, 0.1328, 0.49), (0.614, 0.1211, 0.49), (0.614, 0.15, 0.45), (0.654, 0.1611, 0.49), (0.614, 0.125, 0.4617), (0.6371, 0.1316, 0.4669), (0.6423, 0.1532, 0.4617), (0.6423, 0.1328, 0.49), (0.012, 0.2611, 0.49), (0.052, 0.3011, 0.49), (0.052, 0.25, 0.45), (0.02372, 0.2893, 0.49), (0.02891, 0.2778, 0.4669), (0.052, 0.2815, 0.4617), (0.02372, 0.2532, 0.4617), (0.654, 0.2611, 0.49), (0.614, 0.25, 0.45), (0.614, 0.3011, 0.49), (0.6423, 0.2532, 0.4617), (0.6371, 0.2778, 0.4669), (0.614, 0.2815, 0.4617), (0.6423, 0.2893, 0.49), (0.052, 0.2289, 0.88), (0.052, 0.28, 0.92), (0.012, 0.2689, 0.88), (0.052, 0.2485, 0.9083), (0.02891, 0.2522, 0.9031), (0.02372, 0.2768, 0.9083), (0.02372, 0.2407, 0.88), (0.614, 0.2289, 0.88), (0.654, 0.2689, 0.88), (0.614, 0.28, 0.92), (0.6423, 0.2407, 0.88), (0.6371, 0.2522, 0.9031), (0.6423, 0.2768, 0.9083), (0.614, 0.2485, 0.9083), (0.012, 0.3689, 0.88), (0.052, 0.38, 0.92), (0.052, 0.4089, 0.88), (0.02372, 0.3768, 0.9083), (0.02891, 0.3984, 0.9031), (0.052, 0.405, 0.9083), (0.02372, 0.3972, 0.88), (0.614, 0.4089, 0.88), (0.614, 0.38, 0.92), (0.654, 0.3689, 0.88), (0.614, 0.405, 0.9083), (0.6371, 0.3984, 0.9031), (0.6423, 0.3768, 0.9083), (0.6423, 0.3972, 0.88)], [], [(7, 28, 2), (21, 36, 9), (37, 43, 29), (16, 8, 1), (44, 23, 15), (0, 4, 6), (1, 4, 3), (2, 4, 5), (7, 11, 13), (8, 11, 10), (9, 11, 12), (14, 18, 20), (15, 18, 17), (16, 18, 19), (21, 25, 27), (22, 25, 24), (23, 25, 26), (28, 32, 34), (29, 32, 31), (30, 32, 33), (35, 39, 41), (36, 39, 38), (37, 39, 40), (42, 46, 48), (43, 46, 45), (44, 46, 47), (49, 53, 55), (50, 53, 52), (51, 53, 54), (0, 20, 3), (20, 1, 3), (8, 5, 1), (10, 2, 5), (8, 24, 12), (24, 9, 12), (23, 19, 15), (26, 16, 19), (35, 31, 28), (41, 29, 31), (29, 45, 33), (45, 30, 33), (50, 47, 43), (52, 44, 47), (36, 54, 40), (54, 37, 40), (2, 34, 6), (34, 0, 6), (36, 13, 9), (38, 7, 13), (14, 48, 17), (48, 15, 17), (23, 55, 27), (55, 21, 27), (30, 14, 0), (7, 35, 28), (21, 51, 36), (37, 50, 43), (16, 22, 8), (44, 49, 23), (0, 3, 4), (1, 5, 4), (2, 6, 4), (7, 10, 11), (8, 12, 11), (9, 13, 11), (14, 17, 18), (15, 19, 18), (16, 20, 18), (21, 24, 25), (22, 26, 25), (23, 27, 25), (28, 31, 32), (29, 33, 32), (30, 34, 32), (35, 38, 39), (36, 40, 39), (37, 41, 39), (42, 45, 46), (43, 47, 46), (44, 48, 46), (49, 52, 53), (50, 54, 53), (51, 55, 53), (0, 14, 20), (20, 16, 1), (8, 10, 5), (10, 7, 2), (8, 22, 24), (24, 21, 9), (23, 26, 19), (26, 22, 16), (35, 41, 31), (41, 37, 29), (29, 43, 45), (45, 42, 30), (50, 52, 47), (52, 49, 44), (36, 51, 54), (54, 50, 37), (2, 28, 34), (34, 30, 0), (36, 38, 13), (38, 35, 7), (14, 42, 48), (48, 44, 15), (23, 49, 55), (55, 51, 21), (30, 42, 14)])
me_back_cushion_r.materials.append(mat_seafoam_upholstery)
me_back_cushion_r.update()

# ---- objects
ob_twoseatsofa_static = bpy.data.objects.new('TwoSeatSofa_Static', None)
ob_foot_lf = bpy.data.objects.new('Foot_LF', me_foot_lf)
ob_foot_lb = bpy.data.objects.new('Foot_LB', me_foot_lb)
ob_foot_rf = bpy.data.objects.new('Foot_RF', me_foot_rf)
ob_foot_rb = bpy.data.objects.new('Foot_RB', me_foot_rb)
ob_maple_base_rail = bpy.data.objects.new('Maple_base_rail', me_maple_base_rail)
ob_upholstered_seat_deck = bpy.data.objects.new('Upholstered_seat_deck', me_upholstered_seat_deck)
ob_rear_support_shell = bpy.data.objects.new('Rear_support_shell', me_rear_support_shell)
ob_low_armrest_l = bpy.data.objects.new('Low_armrest_L', me_low_armrest_l)
ob_low_armrest_r = bpy.data.objects.new('Low_armrest_R', me_low_armrest_r)
ob_seat_cushion_l = bpy.data.objects.new('Seat_cushion_L', me_seat_cushion_l)
ob_back_cushion_l = bpy.data.objects.new('Back_cushion_L', me_back_cushion_l)
ob_seat_cushion_r = bpy.data.objects.new('Seat_cushion_R', me_seat_cushion_r)
ob_back_cushion_r = bpy.data.objects.new('Back_cushion_R', me_back_cushion_r)

# ---- transforms, parenting, visibility, modifiers, constraints
ob_twoseatsofa_static.location = (0.0, 0.0, 0.0)
ob_foot_lf.parent = ob_twoseatsofa_static
ob_foot_lf.location = (0.0, 0.0, 0.0)
ob_foot_lb.parent = ob_twoseatsofa_static
ob_foot_lb.location = (0.0, 0.0, 0.0)
ob_foot_rf.parent = ob_twoseatsofa_static
ob_foot_rf.location = (0.0, 0.0, 0.0)
ob_foot_rb.parent = ob_twoseatsofa_static
ob_foot_rb.location = (0.0, 0.0, 0.0)
ob_maple_base_rail.parent = ob_twoseatsofa_static
ob_maple_base_rail.location = (0.0, 0.0, 0.0)
ob_upholstered_seat_deck.parent = ob_twoseatsofa_static
ob_upholstered_seat_deck.location = (0.0, 0.0, 0.0)
ob_rear_support_shell.parent = ob_twoseatsofa_static
ob_rear_support_shell.location = (0.0, 0.0, 0.0)
ob_low_armrest_l.parent = ob_twoseatsofa_static
ob_low_armrest_l.location = (0.0, 0.0, 0.0)
ob_low_armrest_r.parent = ob_twoseatsofa_static
ob_low_armrest_r.location = (0.0, 0.0, 0.0)
ob_seat_cushion_l.parent = ob_twoseatsofa_static
ob_seat_cushion_l.location = (0.0, 0.0, 0.0)
ob_back_cushion_l.parent = ob_twoseatsofa_static
ob_back_cushion_l.location = (0.0, 0.0, 0.0)
ob_seat_cushion_r.parent = ob_twoseatsofa_static
ob_seat_cushion_r.location = (0.0, 0.0, 0.0)
ob_back_cushion_r.parent = ob_twoseatsofa_static
ob_back_cushion_r.location = (0.0, 0.0, 0.0)

# ---- collection membership
scene.collection.objects.link(ob_twoseatsofa_static)
scene.collection.objects.link(ob_foot_lf)
scene.collection.objects.link(ob_foot_lb)
scene.collection.objects.link(ob_foot_rf)
scene.collection.objects.link(ob_foot_rb)
scene.collection.objects.link(ob_maple_base_rail)
scene.collection.objects.link(ob_upholstered_seat_deck)
scene.collection.objects.link(ob_rear_support_shell)
scene.collection.objects.link(ob_low_armrest_l)
scene.collection.objects.link(ob_low_armrest_r)
scene.collection.objects.link(ob_seat_cushion_l)
scene.collection.objects.link(ob_back_cushion_l)
scene.collection.objects.link(ob_seat_cushion_r)
scene.collection.objects.link(ob_back_cushion_r)

# ---- scene / render settings (as saved in the file)
scene.frame_start = 1; scene.frame_end = 250; scene.frame_set(1)
scene.render.engine = 'CYCLES'
scene.render.use_compositing = False
scene.cycles.use_denoising = False
scene.cycles.samples = 128
scene.cycles.use_adaptive_sampling = False
bpy.context.view_layer.update()

# ---- added for rendering (the .blend has no active camera and no usable light): camera, sun
cam_auto = bpy.data.cameras.new('AutoCamera')
cam_auto.lens = 50.0
cam_auto.sensor_width = 36.0
cam_auto.clip_end = 1000.0
ob_auto_camera = bpy.data.objects.new('AutoCamera', cam_auto)
scene.collection.objects.link(ob_auto_camera)
ob_auto_camera.location = (1.95027, -2.34033, 2.02022)
ob_auto_camera.rotation_euler = (1.09748, -7.21219e-08, 0.694738)
scene.camera = ob_auto_camera
light_auto_sun = bpy.data.lights.new('AutoSun', 'SUN')
light_auto_sun.energy = 3.0
light_auto_sun.angle = 0.0523599
ob_auto_sun = bpy.data.objects.new('AutoSun', light_auto_sun)
scene.collection.objects.link(ob_auto_sun)
ob_auto_sun.rotation_euler = (0.872665, 0.174533, 0.523599)
bpy.context.view_layer.update()
